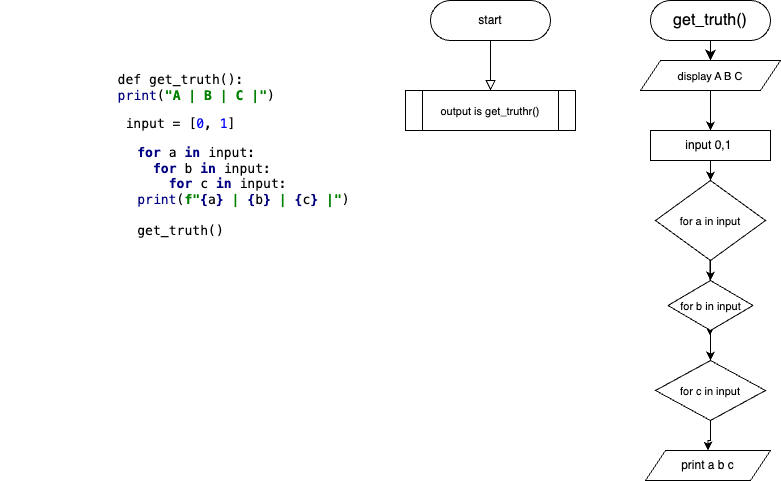

The diagram above was exported from draw.io. Its source (the exported page's mxGraphModel, read from the mxfile embedded in the PNG):
<mxGraphModel dx="1425" dy="542" grid="1" gridSize="10" guides="1" tooltips="1" connect="1" arrows="1" fold="1" page="1" pageScale="1" pageWidth="827" pageHeight="1169" math="0" shadow="0">
  <root>
    <mxCell id="WIyWlLk6GJQsqaUBKTNV-0" />
    <mxCell id="WIyWlLk6GJQsqaUBKTNV-1" parent="WIyWlLk6GJQsqaUBKTNV-0" />
    <mxCell id="WIyWlLk6GJQsqaUBKTNV-2" value="" style="rounded=0;html=1;jettySize=auto;orthogonalLoop=1;fontSize=11;endArrow=block;endFill=0;endSize=8;strokeWidth=1;shadow=0;labelBackgroundColor=none;edgeStyle=orthogonalEdgeStyle;" parent="WIyWlLk6GJQsqaUBKTNV-1" source="WIyWlLk6GJQsqaUBKTNV-3" edge="1">
      <mxGeometry relative="1" as="geometry">
        <mxPoint x="220" y="170" as="targetPoint" />
      </mxGeometry>
    </mxCell>
    <mxCell id="WIyWlLk6GJQsqaUBKTNV-3" value="start" style="rounded=1;whiteSpace=wrap;html=1;fontSize=12;glass=0;strokeWidth=1;shadow=0;arcSize=50;" parent="WIyWlLk6GJQsqaUBKTNV-1" vertex="1">
      <mxGeometry x="160" y="80" width="120" height="40" as="geometry" />
    </mxCell>
    <mxCell id="oZ0sD2FBLirjJ_MBPEX6-9" value="&lt;font style=&quot;font-size: 11px;&quot;&gt;output is get_truthr()&lt;/font&gt;" style="shape=process;whiteSpace=wrap;html=1;backgroundOutline=1;fontSize=16;" parent="WIyWlLk6GJQsqaUBKTNV-1" vertex="1">
      <mxGeometry x="135" y="170" width="170" height="40" as="geometry" />
    </mxCell>
    <mxCell id="oZ0sD2FBLirjJ_MBPEX6-12" style="edgeStyle=none;curved=1;rounded=0;orthogonalLoop=1;jettySize=auto;html=1;entryX=0.5;entryY=0;entryDx=0;entryDy=0;fontSize=12;startSize=8;endSize=8;" parent="WIyWlLk6GJQsqaUBKTNV-1" source="oZ0sD2FBLirjJ_MBPEX6-9" target="oZ0sD2FBLirjJ_MBPEX6-9" edge="1">
      <mxGeometry relative="1" as="geometry" />
    </mxCell>
    <mxCell id="oZ0sD2FBLirjJ_MBPEX6-22" value="" style="edgeStyle=none;curved=1;rounded=0;orthogonalLoop=1;jettySize=auto;html=1;fontSize=12;startSize=8;endSize=8;entryX=0.5;entryY=0;entryDx=0;entryDy=0;" parent="WIyWlLk6GJQsqaUBKTNV-1" source="oZ0sD2FBLirjJ_MBPEX6-13" target="-hytAs8V_8agB1pyp3-9-1" edge="1">
      <mxGeometry relative="1" as="geometry" />
    </mxCell>
    <mxCell id="oZ0sD2FBLirjJ_MBPEX6-13" value="get_truth()" style="rounded=1;whiteSpace=wrap;html=1;fontSize=16;arcSize=50;" parent="WIyWlLk6GJQsqaUBKTNV-1" vertex="1">
      <mxGeometry x="380" y="80" width="120" height="40" as="geometry" />
    </mxCell>
    <mxCell id="oZ0sD2FBLirjJ_MBPEX6-23" value="" style="edgeStyle=none;curved=1;rounded=0;orthogonalLoop=1;jettySize=auto;html=1;fontSize=12;startSize=8;endSize=8;" parent="WIyWlLk6GJQsqaUBKTNV-1" target="oZ0sD2FBLirjJ_MBPEX6-16" edge="1">
      <mxGeometry relative="1" as="geometry">
        <mxPoint x="431.25" y="285" as="sourcePoint" />
      </mxGeometry>
    </mxCell>
    <mxCell id="oZ0sD2FBLirjJ_MBPEX6-24" value="&lt;font style=&quot;font-size: 12px;&quot;&gt;yes&lt;/font&gt;" style="edgeLabel;html=1;align=center;verticalAlign=middle;resizable=0;points=[];fontSize=16;" parent="oZ0sD2FBLirjJ_MBPEX6-23" vertex="1" connectable="0">
      <mxGeometry x="-0.2083" y="3" relative="1" as="geometry">
        <mxPoint as="offset" />
      </mxGeometry>
    </mxCell>
    <mxCell id="oZ0sD2FBLirjJ_MBPEX6-30" value="" style="edgeStyle=none;curved=1;rounded=0;orthogonalLoop=1;jettySize=auto;html=1;fontSize=12;startSize=8;endSize=8;" parent="WIyWlLk6GJQsqaUBKTNV-1" edge="1">
      <mxGeometry relative="1" as="geometry">
        <mxPoint x="439.5" y="415" as="targetPoint" />
        <mxPoint x="439.5" y="330" as="sourcePoint" />
      </mxGeometry>
    </mxCell>
    <mxCell id="-hytAs8V_8agB1pyp3-9-13" value="" style="edgeStyle=orthogonalEdgeStyle;rounded=0;orthogonalLoop=1;jettySize=auto;html=1;" edge="1" parent="WIyWlLk6GJQsqaUBKTNV-1" source="oZ0sD2FBLirjJ_MBPEX6-16" target="oZ0sD2FBLirjJ_MBPEX6-31">
      <mxGeometry relative="1" as="geometry" />
    </mxCell>
    <mxCell id="oZ0sD2FBLirjJ_MBPEX6-16" value="&lt;font style=&quot;font-size: 11px;&quot;&gt;for a in input&lt;/font&gt;" style="rhombus;whiteSpace=wrap;html=1;fontSize=16;" parent="WIyWlLk6GJQsqaUBKTNV-1" vertex="1">
      <mxGeometry x="385" y="260" width="110" height="80" as="geometry" />
    </mxCell>
    <mxCell id="-hytAs8V_8agB1pyp3-9-11" value="" style="edgeStyle=orthogonalEdgeStyle;rounded=0;orthogonalLoop=1;jettySize=auto;html=1;" edge="1" parent="WIyWlLk6GJQsqaUBKTNV-1" source="oZ0sD2FBLirjJ_MBPEX6-31" target="-hytAs8V_8agB1pyp3-9-8">
      <mxGeometry relative="1" as="geometry" />
    </mxCell>
    <mxCell id="-hytAs8V_8agB1pyp3-9-12" style="edgeStyle=orthogonalEdgeStyle;rounded=0;orthogonalLoop=1;jettySize=auto;html=1;" edge="1" parent="WIyWlLk6GJQsqaUBKTNV-1" source="oZ0sD2FBLirjJ_MBPEX6-31">
      <mxGeometry relative="1" as="geometry">
        <mxPoint x="440" y="380" as="targetPoint" />
      </mxGeometry>
    </mxCell>
    <mxCell id="oZ0sD2FBLirjJ_MBPEX6-31" value="&lt;font style=&quot;font-size: 11px;&quot;&gt;for b in input&lt;/font&gt;" style="rhombus;whiteSpace=wrap;html=1;fontSize=16;" parent="WIyWlLk6GJQsqaUBKTNV-1" vertex="1">
      <mxGeometry x="397.5" y="360" width="85" height="50" as="geometry" />
    </mxCell>
    <mxCell id="-hytAs8V_8agB1pyp3-9-0" value="&lt;div style=&quot;background-color: rgb(255, 255, 255);&quot;&gt;&lt;pre style=&quot;font-family:'JetBrains Mono',monospace;font-size:9.8pt;&quot;&gt;def get_truth():&lt;br&gt;    &lt;span style=&quot;color:#000080;&quot;&gt;print&lt;/span&gt;(&lt;span style=&quot;color:#008000;font-weight:bold;&quot;&gt;&quot;A | B | C |&quot;&lt;/span&gt;)&lt;/pre&gt;&lt;pre style=&quot;font-family:'JetBrains Mono',monospace;font-size:9.8pt;&quot;&gt;input = [&lt;span style=&quot;font-size: 9.8pt; white-space-collapse: collapse; color: rgb(0, 0, 255);&quot;&gt;0&lt;/span&gt;&lt;span style=&quot;font-size: 9.8pt; white-space-collapse: collapse;&quot;&gt;, &lt;/span&gt;&lt;span style=&quot;font-size: 9.8pt; white-space-collapse: collapse; color: rgb(0, 0, 255);&quot;&gt;1&lt;/span&gt;&lt;span style=&quot;font-size: 9.8pt; white-space-collapse: collapse;&quot;&gt;]&lt;/span&gt;&lt;/pre&gt;&lt;pre style=&quot;font-family:'JetBrains Mono',monospace;font-size:9.8pt;&quot;&gt;    &lt;span style=&quot;color:#000080;font-weight:bold;&quot;&gt;for &lt;/span&gt;a &lt;span style=&quot;color:#000080;font-weight:bold;&quot;&gt;in &lt;/span&gt;input:&lt;br&gt;        &lt;span style=&quot;color:#000080;font-weight:bold;&quot;&gt;for &lt;/span&gt;b &lt;span style=&quot;color:#000080;font-weight:bold;&quot;&gt;in &lt;/span&gt;input:&lt;br&gt;            &lt;span style=&quot;color:#000080;font-weight:bold;&quot;&gt;for &lt;/span&gt;c &lt;span style=&quot;color:#000080;font-weight:bold;&quot;&gt;in &lt;/span&gt;input:&lt;br&gt;                &lt;span style=&quot;color:#000080;&quot;&gt;print&lt;/span&gt;(&lt;span style=&quot;color:#008000;font-weight:bold;&quot;&gt;f&quot;&lt;/span&gt;&lt;span style=&quot;color:#000080;font-weight:bold;&quot;&gt;{&lt;/span&gt;a&lt;span style=&quot;color:#000080;font-weight:bold;&quot;&gt;}&lt;/span&gt;&lt;span style=&quot;color:#008000;font-weight:bold;&quot;&gt; | &lt;/span&gt;&lt;span style=&quot;color:#000080;font-weight:bold;&quot;&gt;{&lt;/span&gt;b&lt;span style=&quot;color:#000080;font-weight:bold;&quot;&gt;}&lt;/span&gt;&lt;span style=&quot;color:#008000;font-weight:bold;&quot;&gt; | &lt;/span&gt;&lt;span style=&quot;color:#000080;font-weight:bold;&quot;&gt;{&lt;/span&gt;c&lt;span style=&quot;color:#000080;font-weight:bold;&quot;&gt;}&lt;/span&gt;&lt;span style=&quot;color:#008000;font-weight:bold;&quot;&gt; |&quot;&lt;/span&gt;)&lt;br&gt;&lt;br&gt;get_truth()&lt;/pre&gt;&lt;/div&gt;" style="text;html=1;align=center;verticalAlign=middle;resizable=0;points=[];autosize=1;strokeColor=none;fillColor=none;" vertex="1" parent="WIyWlLk6GJQsqaUBKTNV-1">
      <mxGeometry x="-270" y="130" width="360" height="210" as="geometry" />
    </mxCell>
    <mxCell id="-hytAs8V_8agB1pyp3-9-6" style="edgeStyle=orthogonalEdgeStyle;rounded=0;orthogonalLoop=1;jettySize=auto;html=1;entryX=0.5;entryY=0;entryDx=0;entryDy=0;" edge="1" parent="WIyWlLk6GJQsqaUBKTNV-1" source="-hytAs8V_8agB1pyp3-9-1" target="-hytAs8V_8agB1pyp3-9-3">
      <mxGeometry relative="1" as="geometry" />
    </mxCell>
    <mxCell id="-hytAs8V_8agB1pyp3-9-1" value="&lt;span style=&quot;font-size: 11px;&quot;&gt;display A B C&lt;/span&gt;" style="shape=parallelogram;perimeter=parallelogramPerimeter;whiteSpace=wrap;html=1;fixedSize=1;fontSize=16;" vertex="1" parent="WIyWlLk6GJQsqaUBKTNV-1">
      <mxGeometry x="370" y="140" width="140" height="30" as="geometry" />
    </mxCell>
    <mxCell id="-hytAs8V_8agB1pyp3-9-7" style="edgeStyle=orthogonalEdgeStyle;rounded=0;orthogonalLoop=1;jettySize=auto;html=1;entryX=0.5;entryY=0;entryDx=0;entryDy=0;" edge="1" parent="WIyWlLk6GJQsqaUBKTNV-1" source="-hytAs8V_8agB1pyp3-9-3" target="oZ0sD2FBLirjJ_MBPEX6-16">
      <mxGeometry relative="1" as="geometry" />
    </mxCell>
    <mxCell id="-hytAs8V_8agB1pyp3-9-3" value="input 0,1&amp;nbsp;" style="rounded=0;whiteSpace=wrap;html=1;" vertex="1" parent="WIyWlLk6GJQsqaUBKTNV-1">
      <mxGeometry x="380" y="210" width="120" height="30" as="geometry" />
    </mxCell>
    <mxCell id="-hytAs8V_8agB1pyp3-9-5" style="edgeStyle=orthogonalEdgeStyle;rounded=0;orthogonalLoop=1;jettySize=auto;html=1;exitX=0.5;exitY=1;exitDx=0;exitDy=0;" edge="1" parent="WIyWlLk6GJQsqaUBKTNV-1" source="-hytAs8V_8agB1pyp3-9-3" target="-hytAs8V_8agB1pyp3-9-3">
      <mxGeometry relative="1" as="geometry" />
    </mxCell>
    <mxCell id="-hytAs8V_8agB1pyp3-9-10" value="" style="edgeStyle=orthogonalEdgeStyle;rounded=0;orthogonalLoop=1;jettySize=auto;html=1;" edge="1" parent="WIyWlLk6GJQsqaUBKTNV-1" source="-hytAs8V_8agB1pyp3-9-8" target="-hytAs8V_8agB1pyp3-9-9">
      <mxGeometry relative="1" as="geometry" />
    </mxCell>
    <mxCell id="-hytAs8V_8agB1pyp3-9-8" value="&lt;font style=&quot;font-size: 11px;&quot;&gt;for c in input&lt;/font&gt;" style="rhombus;whiteSpace=wrap;html=1;fontSize=16;" vertex="1" parent="WIyWlLk6GJQsqaUBKTNV-1">
      <mxGeometry x="385" y="440" width="110" height="60" as="geometry" />
    </mxCell>
    <mxCell id="-hytAs8V_8agB1pyp3-9-9" value="print a b c" style="shape=parallelogram;perimeter=parallelogramPerimeter;whiteSpace=wrap;html=1;fixedSize=1;" vertex="1" parent="WIyWlLk6GJQsqaUBKTNV-1">
      <mxGeometry x="375" y="530" width="125" height="30" as="geometry" />
    </mxCell>
  </root>
</mxGraphModel>